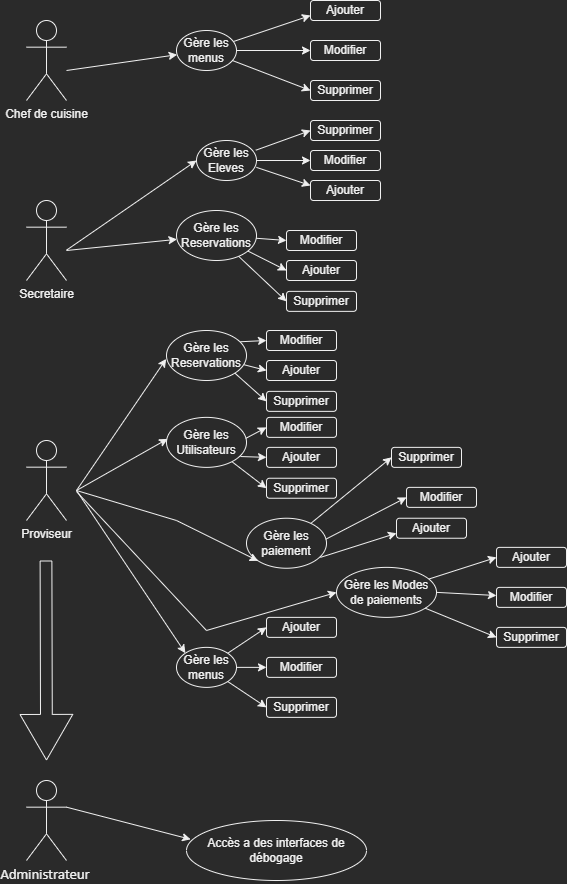

The diagram above was exported from draw.io. Its source (the exported page's mxGraphModel, read from the mxfile embedded in the PNG):
<mxGraphModel dx="981" dy="548" grid="1" gridSize="10" guides="1" tooltips="1" connect="1" arrows="1" fold="1" page="1" pageScale="1" pageWidth="827" pageHeight="1169" math="0" shadow="0">
  <root>
    <mxCell id="0" />
    <mxCell id="1" parent="0" />
    <mxCell id="fJdBPSYJxjhgIE-G0umR-1" value="Chef de cuisine" style="shape=umlActor;verticalLabelPosition=bottom;verticalAlign=top;html=1;outlineConnect=0;" parent="1" vertex="1">
      <mxGeometry x="60" y="50" width="40" height="80" as="geometry" />
    </mxCell>
    <mxCell id="fJdBPSYJxjhgIE-G0umR-11" value="Gère les menus" style="ellipse;whiteSpace=wrap;html=1;" parent="1" vertex="1">
      <mxGeometry x="210" y="60" width="60" height="40" as="geometry" />
    </mxCell>
    <mxCell id="fJdBPSYJxjhgIE-G0umR-12" value="Ajouter" style="rounded=1;whiteSpace=wrap;html=1;" parent="1" vertex="1">
      <mxGeometry x="344" y="30" width="70" height="20" as="geometry" />
    </mxCell>
    <mxCell id="fJdBPSYJxjhgIE-G0umR-13" value="Modifier" style="rounded=1;whiteSpace=wrap;html=1;" parent="1" vertex="1">
      <mxGeometry x="344" y="70" width="70" height="20" as="geometry" />
    </mxCell>
    <mxCell id="fJdBPSYJxjhgIE-G0umR-14" value="Supprimer" style="rounded=1;whiteSpace=wrap;html=1;" parent="1" vertex="1">
      <mxGeometry x="344" y="110" width="70" height="20" as="geometry" />
    </mxCell>
    <mxCell id="fJdBPSYJxjhgIE-G0umR-15" value="" style="endArrow=classic;html=1;rounded=0;entryX=0;entryY=0.75;entryDx=0;entryDy=0;" parent="1" source="fJdBPSYJxjhgIE-G0umR-11" edge="1" target="fJdBPSYJxjhgIE-G0umR-12">
      <mxGeometry width="50" height="50" relative="1" as="geometry">
        <mxPoint x="280" y="140" as="sourcePoint" />
        <mxPoint x="320.0000000000001" y="120" as="targetPoint" />
      </mxGeometry>
    </mxCell>
    <mxCell id="fJdBPSYJxjhgIE-G0umR-16" value="" style="endArrow=classic;html=1;rounded=0;entryX=0;entryY=0.5;entryDx=0;entryDy=0;" parent="1" source="fJdBPSYJxjhgIE-G0umR-11" target="fJdBPSYJxjhgIE-G0umR-14" edge="1">
      <mxGeometry width="50" height="50" relative="1" as="geometry">
        <mxPoint x="220" y="210" as="sourcePoint" />
        <mxPoint x="260" y="220" as="targetPoint" />
      </mxGeometry>
    </mxCell>
    <mxCell id="fJdBPSYJxjhgIE-G0umR-17" value="" style="endArrow=classic;html=1;rounded=0;exitX=1;exitY=0.5;exitDx=0;exitDy=0;" parent="1" source="fJdBPSYJxjhgIE-G0umR-11" target="fJdBPSYJxjhgIE-G0umR-13" edge="1">
      <mxGeometry width="50" height="50" relative="1" as="geometry">
        <mxPoint x="291.21320343559637" y="155.857864376269" as="sourcePoint" />
        <mxPoint x="330.0000000000001" y="130" as="targetPoint" />
      </mxGeometry>
    </mxCell>
    <mxCell id="fJdBPSYJxjhgIE-G0umR-18" value="" style="endArrow=classic;html=1;rounded=0;" parent="1" target="fJdBPSYJxjhgIE-G0umR-11" edge="1">
      <mxGeometry width="50" height="50" relative="1" as="geometry">
        <mxPoint x="100" y="100" as="sourcePoint" />
        <mxPoint x="239.9999999999976" y="60" as="targetPoint" />
      </mxGeometry>
    </mxCell>
    <mxCell id="fJdBPSYJxjhgIE-G0umR-19" value="Secretaire" style="shape=umlActor;verticalLabelPosition=bottom;verticalAlign=top;html=1;outlineConnect=0;" parent="1" vertex="1">
      <mxGeometry x="60" y="230" width="40" height="80" as="geometry" />
    </mxCell>
    <mxCell id="fJdBPSYJxjhgIE-G0umR-20" value="Gère les Eleves" style="ellipse;whiteSpace=wrap;html=1;" parent="1" vertex="1">
      <mxGeometry x="230" y="170" width="60" height="40" as="geometry" />
    </mxCell>
    <mxCell id="fJdBPSYJxjhgIE-G0umR-21" value="" style="endArrow=classic;html=1;rounded=0;entryX=0;entryY=0.5;entryDx=0;entryDy=0;" parent="1" target="fJdBPSYJxjhgIE-G0umR-20" edge="1">
      <mxGeometry width="50" height="50" relative="1" as="geometry">
        <mxPoint x="100" y="279.65999999999997" as="sourcePoint" />
        <mxPoint x="210" y="279.65999999999997" as="targetPoint" />
      </mxGeometry>
    </mxCell>
    <mxCell id="fJdBPSYJxjhgIE-G0umR-23" value="Modifier" style="rounded=1;whiteSpace=wrap;html=1;" parent="1" vertex="1">
      <mxGeometry x="344" y="180" width="70" height="20" as="geometry" />
    </mxCell>
    <mxCell id="fJdBPSYJxjhgIE-G0umR-27" value="" style="endArrow=classic;html=1;rounded=0;exitX=1;exitY=0.5;exitDx=0;exitDy=0;" parent="1" source="fJdBPSYJxjhgIE-G0umR-20" target="fJdBPSYJxjhgIE-G0umR-23" edge="1">
      <mxGeometry width="50" height="50" relative="1" as="geometry">
        <mxPoint x="291.21320343559637" y="225.857864376269" as="sourcePoint" />
        <mxPoint x="330.0000000000001" y="200" as="targetPoint" />
      </mxGeometry>
    </mxCell>
    <mxCell id="fJdBPSYJxjhgIE-G0umR-28" value="Gère les Reservations" style="ellipse;whiteSpace=wrap;html=1;" parent="1" vertex="1">
      <mxGeometry x="210" y="240" width="80" height="50" as="geometry" />
    </mxCell>
    <mxCell id="fJdBPSYJxjhgIE-G0umR-29" value="Ajouter" style="rounded=1;whiteSpace=wrap;html=1;" parent="1" vertex="1">
      <mxGeometry x="320" y="290" width="70" height="20" as="geometry" />
    </mxCell>
    <mxCell id="fJdBPSYJxjhgIE-G0umR-30" value="Modifier" style="rounded=1;whiteSpace=wrap;html=1;" parent="1" vertex="1">
      <mxGeometry x="320" y="260" width="70" height="20" as="geometry" />
    </mxCell>
    <mxCell id="fJdBPSYJxjhgIE-G0umR-31" value="Supprimer" style="rounded=1;whiteSpace=wrap;html=1;" parent="1" vertex="1">
      <mxGeometry x="320" y="320.87" width="70" height="20" as="geometry" />
    </mxCell>
    <mxCell id="fJdBPSYJxjhgIE-G0umR-32" value="" style="endArrow=classic;html=1;rounded=0;" parent="1" source="fJdBPSYJxjhgIE-G0umR-28" edge="1">
      <mxGeometry width="50" height="50" relative="1" as="geometry">
        <mxPoint x="280" y="320" as="sourcePoint" />
        <mxPoint x="320" y="300" as="targetPoint" />
      </mxGeometry>
    </mxCell>
    <mxCell id="fJdBPSYJxjhgIE-G0umR-33" value="" style="endArrow=classic;html=1;rounded=0;entryX=0;entryY=0.5;entryDx=0;entryDy=0;" parent="1" source="fJdBPSYJxjhgIE-G0umR-28" target="fJdBPSYJxjhgIE-G0umR-31" edge="1">
      <mxGeometry width="50" height="50" relative="1" as="geometry">
        <mxPoint x="274.68666138944127" y="259.1238805332821" as="sourcePoint" />
        <mxPoint x="260" y="350.87" as="targetPoint" />
      </mxGeometry>
    </mxCell>
    <mxCell id="fJdBPSYJxjhgIE-G0umR-34" value="" style="endArrow=classic;html=1;rounded=0;entryX=0;entryY=0.5;entryDx=0;entryDy=0;" parent="1" source="fJdBPSYJxjhgIE-G0umR-28" target="fJdBPSYJxjhgIE-G0umR-30" edge="1">
      <mxGeometry width="50" height="50" relative="1" as="geometry">
        <mxPoint x="340" y="224.9999999999999" as="sourcePoint" />
        <mxPoint x="370.0000000000001" y="250" as="targetPoint" />
      </mxGeometry>
    </mxCell>
    <mxCell id="fJdBPSYJxjhgIE-G0umR-35" value="" style="endArrow=classic;html=1;rounded=0;" parent="1" target="fJdBPSYJxjhgIE-G0umR-28" edge="1">
      <mxGeometry width="50" height="50" relative="1" as="geometry">
        <mxPoint x="100" y="280" as="sourcePoint" />
        <mxPoint x="239.9999999999976" y="240" as="targetPoint" />
      </mxGeometry>
    </mxCell>
    <mxCell id="fJdBPSYJxjhgIE-G0umR-36" value="Proviseur" style="shape=umlActor;verticalLabelPosition=bottom;verticalAlign=top;html=1;outlineConnect=0;" parent="1" vertex="1">
      <mxGeometry x="60" y="470" width="40" height="80" as="geometry" />
    </mxCell>
    <mxCell id="fJdBPSYJxjhgIE-G0umR-41" value="Gère les Reservations" style="ellipse;whiteSpace=wrap;html=1;" parent="1" vertex="1">
      <mxGeometry x="200" y="360" width="80" height="50" as="geometry" />
    </mxCell>
    <mxCell id="fJdBPSYJxjhgIE-G0umR-42" value="Ajouter" style="rounded=1;whiteSpace=wrap;html=1;" parent="1" vertex="1">
      <mxGeometry x="300" y="389.9999999999999" width="70" height="20" as="geometry" />
    </mxCell>
    <mxCell id="fJdBPSYJxjhgIE-G0umR-43" value="Modifier" style="rounded=1;whiteSpace=wrap;html=1;" parent="1" vertex="1">
      <mxGeometry x="300" y="360" width="70" height="20" as="geometry" />
    </mxCell>
    <mxCell id="fJdBPSYJxjhgIE-G0umR-44" value="Supprimer" style="rounded=1;whiteSpace=wrap;html=1;" parent="1" vertex="1">
      <mxGeometry x="300" y="420.87" width="70" height="20" as="geometry" />
    </mxCell>
    <mxCell id="fJdBPSYJxjhgIE-G0umR-45" value="" style="endArrow=classic;html=1;rounded=0;" parent="1" edge="1">
      <mxGeometry width="50" height="50" relative="1" as="geometry">
        <mxPoint x="277.2199976592876" y="394.1573010114121" as="sourcePoint" />
        <mxPoint x="300.0000000000001" y="399.9999999999999" as="targetPoint" />
      </mxGeometry>
    </mxCell>
    <mxCell id="fJdBPSYJxjhgIE-G0umR-46" value="" style="endArrow=classic;html=1;rounded=0;entryX=0;entryY=0.5;entryDx=0;entryDy=0;exitX=1;exitY=1;exitDx=0;exitDy=0;" parent="1" source="fJdBPSYJxjhgIE-G0umR-41" target="fJdBPSYJxjhgIE-G0umR-44" edge="1">
      <mxGeometry width="50" height="50" relative="1" as="geometry">
        <mxPoint x="265.36896182661224" y="404.32873282027583" as="sourcePoint" />
        <mxPoint x="240" y="450.87" as="targetPoint" />
      </mxGeometry>
    </mxCell>
    <mxCell id="fJdBPSYJxjhgIE-G0umR-47" value="" style="endArrow=classic;html=1;rounded=0;entryX=0;entryY=0.5;entryDx=0;entryDy=0;exitX=0.924;exitY=0.225;exitDx=0;exitDy=0;exitPerimeter=0;" parent="1" source="fJdBPSYJxjhgIE-G0umR-41" target="fJdBPSYJxjhgIE-G0umR-43" edge="1">
      <mxGeometry width="50" height="50" relative="1" as="geometry">
        <mxPoint x="277.2199976592876" y="375.8426989885879" as="sourcePoint" />
        <mxPoint x="350.0000000000001" y="350" as="targetPoint" />
      </mxGeometry>
    </mxCell>
    <mxCell id="fJdBPSYJxjhgIE-G0umR-56" value="Gère les Utilisateurs" style="ellipse;whiteSpace=wrap;html=1;" parent="1" vertex="1">
      <mxGeometry x="200" y="446.87" width="80" height="50" as="geometry" />
    </mxCell>
    <mxCell id="fJdBPSYJxjhgIE-G0umR-57" value="Ajouter" style="rounded=1;whiteSpace=wrap;html=1;" parent="1" vertex="1">
      <mxGeometry x="300" y="476.8699999999999" width="70" height="20" as="geometry" />
    </mxCell>
    <mxCell id="fJdBPSYJxjhgIE-G0umR-58" value="Modifier" style="rounded=1;whiteSpace=wrap;html=1;" parent="1" vertex="1">
      <mxGeometry x="300" y="446.87" width="70" height="20" as="geometry" />
    </mxCell>
    <mxCell id="fJdBPSYJxjhgIE-G0umR-59" value="Supprimer" style="rounded=1;whiteSpace=wrap;html=1;" parent="1" vertex="1">
      <mxGeometry x="300" y="507.74" width="70" height="20" as="geometry" />
    </mxCell>
    <mxCell id="fJdBPSYJxjhgIE-G0umR-60" value="" style="endArrow=classic;html=1;rounded=0;exitX=0.924;exitY=0.783;exitDx=0;exitDy=0;exitPerimeter=0;" parent="1" source="fJdBPSYJxjhgIE-G0umR-56" edge="1">
      <mxGeometry width="50" height="50" relative="1" as="geometry">
        <mxPoint x="277.2199976592876" y="481.0273010114121" as="sourcePoint" />
        <mxPoint x="300.0000000000001" y="486.8699999999999" as="targetPoint" />
      </mxGeometry>
    </mxCell>
    <mxCell id="fJdBPSYJxjhgIE-G0umR-61" value="" style="endArrow=classic;html=1;rounded=0;entryX=0;entryY=0.5;entryDx=0;entryDy=0;" parent="1" source="fJdBPSYJxjhgIE-G0umR-56" target="fJdBPSYJxjhgIE-G0umR-59" edge="1">
      <mxGeometry width="50" height="50" relative="1" as="geometry">
        <mxPoint x="265" y="490.87" as="sourcePoint" />
        <mxPoint x="240" y="537.74" as="targetPoint" />
      </mxGeometry>
    </mxCell>
    <mxCell id="fJdBPSYJxjhgIE-G0umR-62" value="" style="endArrow=classic;html=1;rounded=0;entryX=0;entryY=0.5;entryDx=0;entryDy=0;exitX=0.99;exitY=0.421;exitDx=0;exitDy=0;exitPerimeter=0;" parent="1" source="fJdBPSYJxjhgIE-G0umR-56" target="fJdBPSYJxjhgIE-G0umR-58" edge="1">
      <mxGeometry width="50" height="50" relative="1" as="geometry">
        <mxPoint x="277.2199976592876" y="462.71269898858793" as="sourcePoint" />
        <mxPoint x="350.0000000000001" y="436.87" as="targetPoint" />
      </mxGeometry>
    </mxCell>
    <mxCell id="fJdBPSYJxjhgIE-G0umR-63" value="" style="endArrow=classic;html=1;rounded=0;entryX=0.014;entryY=0.43;entryDx=0;entryDy=0;entryPerimeter=0;" parent="1" target="fJdBPSYJxjhgIE-G0umR-56" edge="1">
      <mxGeometry width="50" height="50" relative="1" as="geometry">
        <mxPoint x="110" y="520" as="sourcePoint" />
        <mxPoint x="220" y="520" as="targetPoint" />
      </mxGeometry>
    </mxCell>
    <mxCell id="fJdBPSYJxjhgIE-G0umR-64" value="" style="endArrow=classic;html=1;rounded=0;entryX=-0.004;entryY=0.568;entryDx=0;entryDy=0;entryPerimeter=0;" parent="1" target="fJdBPSYJxjhgIE-G0umR-41" edge="1">
      <mxGeometry width="50" height="50" relative="1" as="geometry">
        <mxPoint x="110" y="520" as="sourcePoint" />
        <mxPoint x="220" y="520" as="targetPoint" />
      </mxGeometry>
    </mxCell>
    <mxCell id="fJdBPSYJxjhgIE-G0umR-79" value="" style="endArrow=classic;html=1;rounded=0;exitX=1;exitY=0.5;exitDx=0;exitDy=0;" parent="1" source="fJdBPSYJxjhgIE-G0umR-73" edge="1">
      <mxGeometry width="50" height="50" relative="1" as="geometry">
        <mxPoint x="291.21320343559637" y="695.8578643762689" as="sourcePoint" />
        <mxPoint x="320" y="700" as="targetPoint" />
      </mxGeometry>
    </mxCell>
    <mxCell id="fJdBPSYJxjhgIE-G0umR-80" value="Gère les menus" style="ellipse;whiteSpace=wrap;html=1;" parent="1" vertex="1">
      <mxGeometry x="210" y="676.87" width="60" height="40" as="geometry" />
    </mxCell>
    <mxCell id="fJdBPSYJxjhgIE-G0umR-81" value="Ajouter" style="rounded=1;whiteSpace=wrap;html=1;" parent="1" vertex="1">
      <mxGeometry x="300" y="646.87" width="70" height="20" as="geometry" />
    </mxCell>
    <mxCell id="fJdBPSYJxjhgIE-G0umR-82" value="Modifier" style="rounded=1;whiteSpace=wrap;html=1;" parent="1" vertex="1">
      <mxGeometry x="300" y="686.87" width="70" height="20" as="geometry" />
    </mxCell>
    <mxCell id="fJdBPSYJxjhgIE-G0umR-83" value="Supprimer" style="rounded=1;whiteSpace=wrap;html=1;" parent="1" vertex="1">
      <mxGeometry x="300" y="726.87" width="70" height="20" as="geometry" />
    </mxCell>
    <mxCell id="fJdBPSYJxjhgIE-G0umR-84" value="" style="endArrow=classic;html=1;rounded=0;" parent="1" source="fJdBPSYJxjhgIE-G0umR-80" edge="1">
      <mxGeometry width="50" height="50" relative="1" as="geometry">
        <mxPoint x="260" y="676.87" as="sourcePoint" />
        <mxPoint x="300.0000000000001" y="656.87" as="targetPoint" />
      </mxGeometry>
    </mxCell>
    <mxCell id="fJdBPSYJxjhgIE-G0umR-85" value="" style="endArrow=classic;html=1;rounded=0;entryX=0;entryY=0.5;entryDx=0;entryDy=0;" parent="1" source="fJdBPSYJxjhgIE-G0umR-80" target="fJdBPSYJxjhgIE-G0umR-83" edge="1">
      <mxGeometry width="50" height="50" relative="1" as="geometry">
        <mxPoint x="200" y="746.87" as="sourcePoint" />
        <mxPoint x="240" y="756.87" as="targetPoint" />
      </mxGeometry>
    </mxCell>
    <mxCell id="fJdBPSYJxjhgIE-G0umR-86" value="" style="endArrow=classic;html=1;rounded=0;exitX=1;exitY=0.5;exitDx=0;exitDy=0;" parent="1" source="fJdBPSYJxjhgIE-G0umR-80" target="fJdBPSYJxjhgIE-G0umR-82" edge="1">
      <mxGeometry width="50" height="50" relative="1" as="geometry">
        <mxPoint x="271.21320343559637" y="692.7278643762689" as="sourcePoint" />
        <mxPoint x="310.0000000000001" y="666.87" as="targetPoint" />
      </mxGeometry>
    </mxCell>
    <mxCell id="fJdBPSYJxjhgIE-G0umR-101" value="" style="endArrow=classic;html=1;rounded=0;entryX=0;entryY=0;entryDx=0;entryDy=0;" parent="1" target="fJdBPSYJxjhgIE-G0umR-80" edge="1">
      <mxGeometry width="50" height="50" relative="1" as="geometry">
        <mxPoint x="110" y="520" as="sourcePoint" />
        <mxPoint x="240.12" y="794.3100000000001" as="targetPoint" />
      </mxGeometry>
    </mxCell>
    <mxCell id="fJdBPSYJxjhgIE-G0umR-119" value="Gère les paiement" style="ellipse;whiteSpace=wrap;html=1;" parent="1" vertex="1">
      <mxGeometry x="280" y="547.74" width="80" height="50" as="geometry" />
    </mxCell>
    <mxCell id="fJdBPSYJxjhgIE-G0umR-120" value="Ajouter" style="rounded=1;whiteSpace=wrap;html=1;" parent="1" vertex="1">
      <mxGeometry x="430" y="547.7399999999999" width="70" height="20" as="geometry" />
    </mxCell>
    <mxCell id="fJdBPSYJxjhgIE-G0umR-121" value="Modifier" style="rounded=1;whiteSpace=wrap;html=1;" parent="1" vertex="1">
      <mxGeometry x="440" y="516.87" width="70" height="20" as="geometry" />
    </mxCell>
    <mxCell id="fJdBPSYJxjhgIE-G0umR-122" value="Supprimer" style="rounded=1;whiteSpace=wrap;html=1;" parent="1" vertex="1">
      <mxGeometry x="425" y="476.87" width="70" height="20" as="geometry" />
    </mxCell>
    <mxCell id="fJdBPSYJxjhgIE-G0umR-123" value="" style="endArrow=classic;html=1;rounded=0;exitX=0.924;exitY=0.783;exitDx=0;exitDy=0;exitPerimeter=0;entryX=0;entryY=0.75;entryDx=0;entryDy=0;" parent="1" source="fJdBPSYJxjhgIE-G0umR-119" edge="1" target="fJdBPSYJxjhgIE-G0umR-120">
      <mxGeometry width="50" height="50" relative="1" as="geometry">
        <mxPoint x="507.2199976592876" y="521.0273010114121" as="sourcePoint" />
        <mxPoint x="530" y="526.87" as="targetPoint" />
      </mxGeometry>
    </mxCell>
    <mxCell id="fJdBPSYJxjhgIE-G0umR-124" value="" style="endArrow=classic;html=1;rounded=0;entryX=0;entryY=0.5;entryDx=0;entryDy=0;" parent="1" source="fJdBPSYJxjhgIE-G0umR-119" target="fJdBPSYJxjhgIE-G0umR-122" edge="1">
      <mxGeometry width="50" height="50" relative="1" as="geometry">
        <mxPoint x="495" y="530.87" as="sourcePoint" />
        <mxPoint x="470" y="577.74" as="targetPoint" />
      </mxGeometry>
    </mxCell>
    <mxCell id="fJdBPSYJxjhgIE-G0umR-125" value="" style="endArrow=classic;html=1;rounded=0;entryX=0;entryY=0.5;entryDx=0;entryDy=0;exitX=0.99;exitY=0.421;exitDx=0;exitDy=0;exitPerimeter=0;" parent="1" source="fJdBPSYJxjhgIE-G0umR-119" target="fJdBPSYJxjhgIE-G0umR-121" edge="1">
      <mxGeometry width="50" height="50" relative="1" as="geometry">
        <mxPoint x="507.2199976592876" y="502.71269898858793" as="sourcePoint" />
        <mxPoint x="580.0000000000001" y="476.87" as="targetPoint" />
      </mxGeometry>
    </mxCell>
    <mxCell id="fJdBPSYJxjhgIE-G0umR-126" value="Gère les Modes de paiements" style="ellipse;whiteSpace=wrap;html=1;" parent="1" vertex="1">
      <mxGeometry x="370" y="596.87" width="100" height="50" as="geometry" />
    </mxCell>
    <mxCell id="fJdBPSYJxjhgIE-G0umR-127" value="Ajouter" style="rounded=1;whiteSpace=wrap;html=1;" parent="1" vertex="1">
      <mxGeometry x="530" y="576.87" width="70" height="20" as="geometry" />
    </mxCell>
    <mxCell id="fJdBPSYJxjhgIE-G0umR-128" value="Modifier" style="rounded=1;whiteSpace=wrap;html=1;" parent="1" vertex="1">
      <mxGeometry x="530" y="616.87" width="70" height="20" as="geometry" />
    </mxCell>
    <mxCell id="fJdBPSYJxjhgIE-G0umR-129" value="Supprimer" style="rounded=1;whiteSpace=wrap;html=1;" parent="1" vertex="1">
      <mxGeometry x="530" y="656.87" width="70" height="20" as="geometry" />
    </mxCell>
    <mxCell id="fJdBPSYJxjhgIE-G0umR-130" value="" style="endArrow=classic;html=1;rounded=0;" parent="1" source="fJdBPSYJxjhgIE-G0umR-126" edge="1">
      <mxGeometry width="50" height="50" relative="1" as="geometry">
        <mxPoint x="490" y="606.87" as="sourcePoint" />
        <mxPoint x="530" y="586.87" as="targetPoint" />
      </mxGeometry>
    </mxCell>
    <mxCell id="fJdBPSYJxjhgIE-G0umR-131" value="" style="endArrow=classic;html=1;rounded=0;entryX=0;entryY=0.5;entryDx=0;entryDy=0;" parent="1" source="fJdBPSYJxjhgIE-G0umR-126" target="fJdBPSYJxjhgIE-G0umR-129" edge="1">
      <mxGeometry width="50" height="50" relative="1" as="geometry">
        <mxPoint x="430" y="676.87" as="sourcePoint" />
        <mxPoint x="470" y="686.87" as="targetPoint" />
      </mxGeometry>
    </mxCell>
    <mxCell id="fJdBPSYJxjhgIE-G0umR-132" value="" style="endArrow=classic;html=1;rounded=0;exitX=1;exitY=0.5;exitDx=0;exitDy=0;" parent="1" source="fJdBPSYJxjhgIE-G0umR-126" target="fJdBPSYJxjhgIE-G0umR-128" edge="1">
      <mxGeometry width="50" height="50" relative="1" as="geometry">
        <mxPoint x="501.21320343559637" y="622.7278643762689" as="sourcePoint" />
        <mxPoint x="540.0000000000001" y="596.87" as="targetPoint" />
      </mxGeometry>
    </mxCell>
    <mxCell id="fJdBPSYJxjhgIE-G0umR-140" value="" style="endArrow=classic;html=1;rounded=0;entryX=0;entryY=0.5;entryDx=0;entryDy=0;" parent="1" target="fJdBPSYJxjhgIE-G0umR-126" edge="1">
      <mxGeometry width="50" height="50" relative="1" as="geometry">
        <mxPoint x="110" y="521" as="sourcePoint" />
        <mxPoint x="420" y="754" as="targetPoint" />
        <Array as="points">
          <mxPoint x="240" y="660" />
        </Array>
      </mxGeometry>
    </mxCell>
    <mxCell id="fJdBPSYJxjhgIE-G0umR-142" value="" style="endArrow=classic;html=1;rounded=0;entryX=0;entryY=1;entryDx=0;entryDy=0;" parent="1" target="fJdBPSYJxjhgIE-G0umR-119" edge="1">
      <mxGeometry width="50" height="50" relative="1" as="geometry">
        <mxPoint x="110" y="520" as="sourcePoint" />
        <mxPoint x="456.2399999999998" y="643.6000000000001" as="targetPoint" />
        <Array as="points">
          <mxPoint x="210" y="550" />
        </Array>
      </mxGeometry>
    </mxCell>
    <mxCell id="fJdBPSYJxjhgIE-G0umR-143" value="&lt;span style=&quot;font-size: 11.0pt ; line-height: 107% ; font-family: &amp;#34;calibri&amp;#34; , sans-serif&quot;&gt;Administrateur&amp;nbsp;&lt;/span&gt;" style="shape=umlActor;verticalLabelPosition=bottom;verticalAlign=top;html=1;outlineConnect=0;" parent="1" vertex="1">
      <mxGeometry x="60" y="810" width="40" height="80" as="geometry" />
    </mxCell>
    <mxCell id="fJdBPSYJxjhgIE-G0umR-144" value="" style="shape=flexArrow;endArrow=classic;html=1;rounded=0;endWidth=40;endSize=14.858823529411765;width=11.764705882352942;" parent="1" edge="1">
      <mxGeometry width="50" height="50" relative="1" as="geometry">
        <mxPoint x="79.5" y="590" as="sourcePoint" />
        <mxPoint x="80" y="790" as="targetPoint" />
      </mxGeometry>
    </mxCell>
    <mxCell id="fJdBPSYJxjhgIE-G0umR-145" value="Accès a des interfaces de débogage" style="ellipse;whiteSpace=wrap;html=1;" parent="1" vertex="1">
      <mxGeometry x="220" y="850" width="180" height="60" as="geometry" />
    </mxCell>
    <mxCell id="fJdBPSYJxjhgIE-G0umR-146" value="" style="endArrow=classic;html=1;rounded=0;entryX=0.023;entryY=0.314;entryDx=0;entryDy=0;entryPerimeter=0;exitX=1;exitY=0.3333333333333333;exitDx=0;exitDy=0;exitPerimeter=0;" parent="1" target="fJdBPSYJxjhgIE-G0umR-145" edge="1" source="fJdBPSYJxjhgIE-G0umR-143">
      <mxGeometry width="50" height="50" relative="1" as="geometry">
        <mxPoint x="120" y="920" as="sourcePoint" />
        <mxPoint x="260" y="760" as="targetPoint" />
      </mxGeometry>
    </mxCell>
    <mxCell id="IvPZwDdEFVUqvsL-Rllf-2" value="Ajouter" style="rounded=1;whiteSpace=wrap;html=1;" vertex="1" parent="1">
      <mxGeometry x="344" y="210" width="70" height="20" as="geometry" />
    </mxCell>
    <mxCell id="IvPZwDdEFVUqvsL-Rllf-3" value="" style="endArrow=classic;html=1;rounded=0;exitX=0.998;exitY=0.671;exitDx=0;exitDy=0;entryX=0;entryY=0.25;entryDx=0;entryDy=0;exitPerimeter=0;" edge="1" parent="1" source="fJdBPSYJxjhgIE-G0umR-20" target="IvPZwDdEFVUqvsL-Rllf-2">
      <mxGeometry width="50" height="50" relative="1" as="geometry">
        <mxPoint x="300" y="200" as="sourcePoint" />
        <mxPoint x="354" y="193.93258426966293" as="targetPoint" />
      </mxGeometry>
    </mxCell>
    <mxCell id="IvPZwDdEFVUqvsL-Rllf-4" value="Supprimer" style="rounded=1;whiteSpace=wrap;html=1;" vertex="1" parent="1">
      <mxGeometry x="344" y="150" width="70" height="20" as="geometry" />
    </mxCell>
    <mxCell id="IvPZwDdEFVUqvsL-Rllf-5" value="" style="endArrow=classic;html=1;rounded=0;entryX=0;entryY=0.5;entryDx=0;entryDy=0;exitX=0.988;exitY=0.243;exitDx=0;exitDy=0;exitPerimeter=0;" edge="1" parent="1" target="IvPZwDdEFVUqvsL-Rllf-4" source="fJdBPSYJxjhgIE-G0umR-20">
      <mxGeometry width="50" height="50" relative="1" as="geometry">
        <mxPoint x="300.0043149319948" y="109.99603456704429" as="sourcePoint" />
        <mxPoint x="287.9" y="175.03" as="targetPoint" />
      </mxGeometry>
    </mxCell>
  </root>
</mxGraphModel>